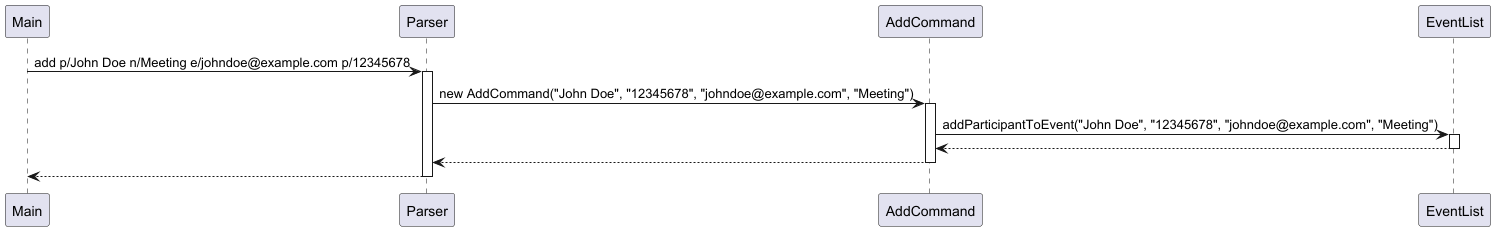

The diagram above was rendered by PlantUML. Its source (embedded in the PNG):
@startuml
Main -> Parser: add p/John Doe n/Meeting e/johndoe@example.com p/12345678
activate Parser
Parser -> AddCommand: new AddCommand("John Doe", "12345678", "johndoe@example.com", "Meeting")
activate AddCommand
AddCommand -> EventList: addParticipantToEvent("John Doe", "12345678", "johndoe@example.com", "Meeting")
activate EventList
EventList --> AddCommand
deactivate EventList
AddCommand --> Parser
deactivate AddCommand
Parser --> Main
deactivate Parser

@enduml